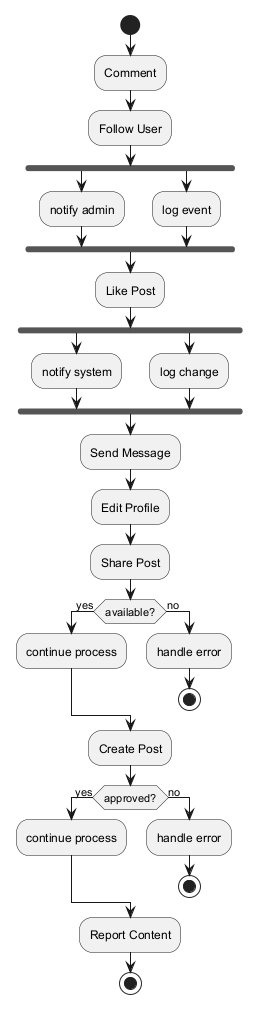

The diagram above was rendered by PlantUML. Its source (embedded in the PNG):
@startuml
skinparam monochrome true
start
:Comment;
:Follow User;
fork
:notify admin;
fork again
:log event;
end fork
:Like Post;
fork
:notify system;
fork again
:log change;
end fork
:Send Message;
:Edit Profile;
:Share Post;
if (available?) then (yes)
:continue process;
else (no)
:handle error;
stop
endif
:Create Post;
if (approved?) then (yes)
:continue process;
else (no)
:handle error;
stop
endif
:Report Content;
stop
@enduml